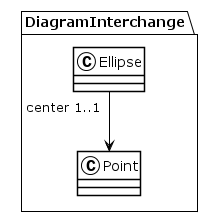

The diagram above was rendered by PlantUML. Its source (embedded in the PNG):
@startuml
!theme plain
package DiagramInterchange {
class Ellipse {
}
Ellipse "center 1..1" --> Point
class Point {
}
}
@enduml